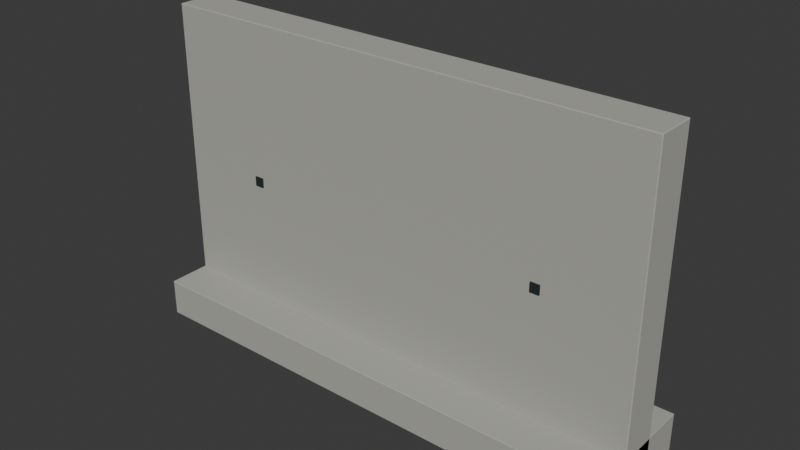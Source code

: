 # Source: bulk_divider_4m.blend  (saved by Blender 5.2.45; exported with 4.5.12 LTS)
import bpy
from mathutils import Matrix  # noqa: F401  (used for matrix-valued properties, if any)

bpy.ops.wm.read_factory_settings(use_empty=True)
scene = bpy.context.scene
scene.name = 'Scene'

# ---- collections
col_collection = bpy.data.collections.new('Collection'); scene.collection.children.link(col_collection)

# ---- materials (node trees are filled in below, after node groups)
mat_concrete = bpy.data.materials.new('Concrete')
mat_concrete.diffuse_color = (0.43, 0.43, 0.39, 1.0)
mat_dark_steel = bpy.data.materials.new('Dark steel')
mat_dark_steel.diffuse_color = (0.055, 0.075, 0.08, 1.0)

# ---- material node trees
mat_concrete.use_nodes = True; mat_concrete.node_tree.nodes.clear()
_N = mat_concrete.node_tree.nodes; _L = mat_concrete.node_tree.links
n0 = _N.new('ShaderNodeBsdfPrincipled'); n0.name = 'Principled BSDF'; n0.location = (-200, 100)
n0.inputs[0].default_value = (0.43, 0.43, 0.39, 1.0)
n0.inputs[2].default_value = 0.95
n0.inputs[10].default_value = 0.005
n1 = _N.new('ShaderNodeOutputMaterial'); n1.name = 'Material Output'; n1.location = (200, 100)
_L.new(n0.outputs[0], n1.inputs[0])
n1.is_active_output = True
mat_dark_steel.use_nodes = True; mat_dark_steel.node_tree.nodes.clear()
_N = mat_dark_steel.node_tree.nodes; _L = mat_dark_steel.node_tree.links
n0 = _N.new('ShaderNodeBsdfPrincipled'); n0.name = 'Principled BSDF'; n0.location = (-200, 100)
n0.inputs[0].default_value = (0.055, 0.075, 0.08, 1.0)
n0.inputs[1].default_value = 0.65
n0.inputs[10].default_value = 0.005
n1 = _N.new('ShaderNodeOutputMaterial'); n1.name = 'Material Output'; n1.location = (200, 100)
_L.new(n0.outputs[0], n1.inputs[0])
n1.is_active_output = True

# ---- world
world_world = bpy.data.worlds.new('World'); scene.world = world_world
world_world.use_nodes = True; world_world.node_tree.nodes.clear()
_N = world_world.node_tree.nodes; _L = world_world.node_tree.links
n0 = _N.new('ShaderNodeOutputWorld'); n0.name = 'World Output'; n0.location = (200, 100)
n1 = _N.new('ShaderNodeBackground'); n1.name = 'Background'; n1.location = (-200, 100)
n1.inputs[0].default_value = (0.05088, 0.05088, 0.05088, 1.0)
_L.new(n1.outputs[0], n0.inputs[0])
n0.is_active_output = True
world_world.color = (0.05088, 0.05088, 0.05088)
world_world.sun_shadow_jitter_overblur = 0.0

# ---- meshes
me_cube_294 = bpy.data.meshes.new('Cube.294')
me_cube_294.from_pydata([(-1.995, -0.495, 0.0), (-1.995, -0.5, 0.005), (-2.0, -0.495, 0.005), (-1.995, -0.4985, 0.001464), (-1.998, -0.4979, 0.002113), (-1.999, -0.4985, 0.005), (-1.999, -0.495, 0.001464), (-1.995, -0.5, 0.295), (-1.995, -0.495, 0.3), (-2.0, -0.495, 0.295), (-1.995, -0.4985, 0.2985), (-1.998, -0.4979, 0.2979), (-1.999, -0.495, 0.2985), (-1.999, -0.4985, 0.295), (-1.995, 0.495, 0.0), (-2.0, 0.495, 0.005), (-1.995, 0.5, 0.005), (-1.999, 0.495, 0.001464), (-1.998, 0.4979, 0.002113), (-1.999, 0.4985, 0.005), (-1.995, 0.4985, 0.001464), (-1.995, 0.495, 0.3), (-1.995, 0.5, 0.295), (-2.0, 0.495, 0.295), (-1.995, 0.4985, 0.2985), (-1.998, 0.4979, 0.2979), (-1.999, 0.4985, 0.295), (-1.999, 0.495, 0.2985), (1.995, -0.495, 0.0), (2.0, -0.495, 0.005), (1.995, -0.5, 0.005), (1.999, -0.495, 0.001464), (1.998, -0.4979, 0.002113), (1.999, -0.4985, 0.005), (1.995, -0.4985, 0.001464), (1.995, -0.495, 0.3), (1.995, -0.5, 0.295), (2.0, -0.495, 0.295), (1.995, -0.4985, 0.2985), (1.998, -0.4979, 0.2979), (1.999, -0.4985, 0.295), (1.999, -0.495, 0.2985), (1.995, 0.495, 0.0), (1.995, 0.5, 0.005), (2.0, 0.495, 0.005), (1.995, 0.4985, 0.001464), (1.998, 0.4979, 0.002113), (1.999, 0.4985, 0.005), (1.999, 0.495, 0.001464), (1.995, 0.495, 0.3), (2.0, 0.495, 0.295), (1.995, 0.5, 0.295), (1.999, 0.495, 0.2985), (1.998, 0.4979, 0.2979), (1.999, 0.4985, 0.295), (1.995, 0.4985, 0.2985), (-1.994, -0.154, 0.15), (-1.994, -0.16, 0.156), (-2.0, -0.154, 0.156), (-1.994, -0.1582, 0.1518), (-1.997, -0.1575, 0.1525), (-1.998, -0.1582, 0.156), (-1.998, -0.154, 0.1518), (-1.994, -0.16, 2.544), (-1.994, -0.154, 2.55), (-2.0, -0.154, 2.544), (-1.994, -0.1582, 2.548), (-1.997, -0.1575, 2.547), (-1.998, -0.154, 2.548), (-1.998, -0.1582, 2.544), (-1.994, 0.154, 0.15), (-2.0, 0.154, 0.156), (-1.994, 0.16, 0.156), (-1.998, 0.154, 0.1518), (-1.997, 0.1575, 0.1525), (-1.998, 0.1582, 0.156), (-1.994, 0.1582, 0.1518), (-1.994, 0.154, 2.55), (-1.994, 0.16, 2.544), (-2.0, 0.154, 2.544), (-1.994, 0.1582, 2.548), (-1.997, 0.1575, 2.547), (-1.998, 0.1582, 2.544), (-1.998, 0.154, 2.548), (1.994, -0.154, 0.15), (2.0, -0.154, 0.156), (1.994, -0.16, 0.156), (1.998, -0.154, 0.1518), (1.997, -0.1575, 0.1525), (1.998, -0.1582, 0.156), (1.994, -0.1582, 0.1518), (1.994, -0.154, 2.55), (1.994, -0.16, 2.544), (2.0, -0.154, 2.544), (1.994, -0.1582, 2.548), (1.997, -0.1575, 2.547), (1.998, -0.1582, 2.544), (1.998, -0.154, 2.548), (1.994, 0.154, 0.15), (1.994, 0.16, 0.156), (2.0, 0.154, 0.156), (1.994, 0.1582, 0.1518), (1.997, 0.1575, 0.1525), (1.998, 0.1582, 0.156), (1.998, 0.154, 0.1518), (1.994, 0.154, 2.55), (2.0, 0.154, 2.544), (1.994, 0.16, 2.544), (1.998, 0.154, 2.548), (1.997, 0.1575, 2.547), (1.998, 0.1582, 2.544), (1.994, 0.1582, 2.548), (-1.286, -0.171, 1.262), (-1.286, -0.173, 1.264), (-1.288, -0.171, 1.264), (-1.286, -0.1724, 1.263), (-1.287, -0.1722, 1.263), (-1.287, -0.1724, 1.264), (-1.287, -0.171, 1.263), (-1.286, -0.173, 1.336), (-1.286, -0.171, 1.337), (-1.288, -0.171, 1.336), (-1.286, -0.1724, 1.337), (-1.287, -0.1722, 1.337), (-1.287, -0.171, 1.337), (-1.287, -0.1724, 1.336), (-1.286, -0.165, 1.262), (-1.288, -0.165, 1.264), (-1.286, -0.163, 1.264), (-1.287, -0.165, 1.263), (-1.287, -0.1638, 1.263), (-1.287, -0.1636, 1.264), (-1.286, -0.1636, 1.263), (-1.286, -0.165, 1.337), (-1.286, -0.163, 1.336), (-1.288, -0.165, 1.336), (-1.286, -0.1636, 1.337), (-1.287, -0.1638, 1.337), (-1.287, -0.1636, 1.336), (-1.287, -0.165, 1.337), (-1.214, -0.171, 1.262), (-1.212, -0.171, 1.264), (-1.214, -0.173, 1.264), (-1.213, -0.171, 1.263), (-1.213, -0.1722, 1.263), (-1.213, -0.1724, 1.264), (-1.214, -0.1724, 1.263), (-1.214, -0.171, 1.337), (-1.214, -0.173, 1.336), (-1.212, -0.171, 1.336), (-1.214, -0.1724, 1.337), (-1.213, -0.1722, 1.337), (-1.213, -0.1724, 1.336), (-1.213, -0.171, 1.337), (-1.214, -0.165, 1.262), (-1.214, -0.163, 1.264), (-1.212, -0.165, 1.264), (-1.214, -0.1636, 1.263), (-1.213, -0.1638, 1.263), (-1.213, -0.1636, 1.264), (-1.213, -0.165, 1.263), (-1.214, -0.165, 1.337), (-1.212, -0.165, 1.336), (-1.214, -0.163, 1.336), (-1.213, -0.165, 1.337), (-1.213, -0.1638, 1.337), (-1.213, -0.1636, 1.336), (-1.214, -0.1636, 1.337), (1.214, -0.171, 1.262), (1.214, -0.173, 1.264), (1.212, -0.171, 1.264), (1.214, -0.1724, 1.263), (1.213, -0.1722, 1.263), (1.213, -0.1724, 1.264), (1.213, -0.171, 1.263), (1.214, -0.173, 1.336), (1.214, -0.171, 1.337), (1.212, -0.171, 1.336), (1.214, -0.1724, 1.337), (1.213, -0.1722, 1.337), (1.213, -0.171, 1.337), (1.213, -0.1724, 1.336), (1.214, -0.165, 1.262), (1.212, -0.165, 1.264), (1.214, -0.163, 1.264), (1.213, -0.165, 1.263), (1.213, -0.1638, 1.263), (1.213, -0.1636, 1.264), (1.214, -0.1636, 1.263), (1.214, -0.165, 1.337), (1.214, -0.163, 1.336), (1.212, -0.165, 1.336), (1.214, -0.1636, 1.337), (1.213, -0.1638, 1.337), (1.213, -0.1636, 1.336), (1.213, -0.165, 1.337), (1.286, -0.171, 1.262), (1.288, -0.171, 1.264), (1.286, -0.173, 1.264), (1.287, -0.171, 1.263), (1.287, -0.1722, 1.263), (1.287, -0.1724, 1.264), (1.286, -0.1724, 1.263), (1.286, -0.171, 1.337), (1.286, -0.173, 1.336), (1.288, -0.171, 1.336), (1.286, -0.1724, 1.337), (1.287, -0.1722, 1.337), (1.287, -0.1724, 1.336), (1.287, -0.171, 1.337), (1.286, -0.165, 1.262), (1.286, -0.163, 1.264), (1.288, -0.165, 1.264), (1.286, -0.1636, 1.263), (1.287, -0.1638, 1.263), (1.287, -0.1636, 1.264), (1.287, -0.165, 1.263), (1.286, -0.165, 1.337), (1.288, -0.165, 1.336), (1.286, -0.163, 1.336), (1.287, -0.165, 1.337), (1.287, -0.1638, 1.337), (1.287, -0.1636, 1.336), (1.286, -0.1636, 1.337)], [], [(0, 3, 4, 6), (1, 5, 4, 3), (2, 6, 4, 5), (7, 10, 11, 13), (8, 12, 11, 10), (9, 13, 11, 12), (14, 17, 18, 20), (15, 19, 18, 17), (16, 20, 18, 19), (21, 24, 25, 27), (22, 26, 25, 24), (23, 27, 25, 26), (28, 31, 32, 34), (29, 33, 32, 31), (30, 34, 32, 33), (35, 38, 39, 41), (36, 40, 39, 38), (37, 41, 39, 40), (42, 45, 46, 48), (43, 47, 46, 45), (44, 48, 46, 47), (49, 52, 53, 55), (50, 54, 53, 52), (51, 55, 53, 54), (14, 0, 6, 17), (17, 6, 2, 15), (1, 7, 13, 5), (5, 13, 9, 2), (8, 21, 27, 12), (12, 27, 23, 9), (22, 16, 19, 26), (26, 19, 15, 23), (42, 14, 20, 45), (45, 20, 16, 43), (21, 49, 55, 24), (24, 55, 51, 22), (50, 44, 47, 54), (54, 47, 43, 51), (28, 42, 48, 31), (31, 48, 44, 29), (49, 35, 41, 52), (52, 41, 37, 50), (36, 30, 33, 40), (40, 33, 29, 37), (0, 28, 34, 3), (3, 34, 30, 1), (35, 8, 10, 38), (38, 10, 7, 36), (14, 42, 28, 0), (2, 9, 23, 15), (30, 36, 7, 1), (49, 21, 8, 35), (16, 22, 51, 43), (44, 50, 37, 29), (56, 59, 60, 62), (57, 61, 60, 59), (58, 62, 60, 61), (63, 66, 67, 69), (64, 68, 67, 66), (65, 69, 67, 68), (70, 73, 74, 76), (71, 75, 74, 73), (72, 76, 74, 75), (77, 80, 81, 83), (78, 82, 81, 80), (79, 83, 81, 82), (84, 87, 88, 90), (85, 89, 88, 87), (86, 90, 88, 89), (91, 94, 95, 97), (92, 96, 95, 94), (93, 97, 95, 96), (98, 101, 102, 104), (99, 103, 102, 101), (100, 104, 102, 103), (105, 108, 109, 111), (106, 110, 109, 108), (107, 111, 109, 110), (70, 56, 62, 73), (73, 62, 58, 71), (57, 63, 69, 61), (61, 69, 65, 58), (64, 77, 83, 68), (68, 83, 79, 65), (78, 72, 75, 82), (82, 75, 71, 79), (98, 70, 76, 101), (101, 76, 72, 99), (77, 105, 111, 80), (80, 111, 107, 78), (106, 100, 103, 110), (110, 103, 99, 107), (84, 98, 104, 87), (87, 104, 100, 85), (105, 91, 97, 108), (108, 97, 93, 106), (92, 86, 89, 96), (96, 89, 85, 93), (56, 84, 90, 59), (59, 90, 86, 57), (91, 64, 66, 94), (94, 66, 63, 92), (70, 98, 84, 56), (58, 65, 79, 71), (86, 92, 63, 57), (105, 77, 64, 91), (72, 78, 107, 99), (100, 106, 93, 85), (112, 115, 116, 118), (113, 117, 116, 115), (114, 118, 116, 117), (119, 122, 123, 125), (120, 124, 123, 122), (121, 125, 123, 124), (126, 129, 130, 132), (127, 131, 130, 129), (128, 132, 130, 131), (133, 136, 137, 139), (134, 138, 137, 136), (135, 139, 137, 138), (140, 143, 144, 146), (141, 145, 144, 143), (142, 146, 144, 145), (147, 150, 151, 153), (148, 152, 151, 150), (149, 153, 151, 152), (154, 157, 158, 160), (155, 159, 158, 157), (156, 160, 158, 159), (161, 164, 165, 167), (162, 166, 165, 164), (163, 167, 165, 166), (126, 112, 118, 129), (129, 118, 114, 127), (113, 119, 125, 117), (117, 125, 121, 114), (120, 133, 139, 124), (124, 139, 135, 121), (134, 128, 131, 138), (138, 131, 127, 135), (154, 126, 132, 157), (157, 132, 128, 155), (133, 161, 167, 136), (136, 167, 163, 134), (162, 156, 159, 166), (166, 159, 155, 163), (140, 154, 160, 143), (143, 160, 156, 141), (161, 147, 153, 164), (164, 153, 149, 162), (148, 142, 145, 152), (152, 145, 141, 149), (112, 140, 146, 115), (115, 146, 142, 113), (147, 120, 122, 150), (150, 122, 119, 148), (126, 154, 140, 112), (114, 121, 135, 127), (142, 148, 119, 113), (161, 133, 120, 147), (128, 134, 163, 155), (156, 162, 149, 141), (168, 171, 172, 174), (169, 173, 172, 171), (170, 174, 172, 173), (175, 178, 179, 181), (176, 180, 179, 178), (177, 181, 179, 180), (182, 185, 186, 188), (183, 187, 186, 185), (184, 188, 186, 187), (189, 192, 193, 195), (190, 194, 193, 192), (191, 195, 193, 194), (196, 199, 200, 202), (197, 201, 200, 199), (198, 202, 200, 201), (203, 206, 207, 209), (204, 208, 207, 206), (205, 209, 207, 208), (210, 213, 214, 216), (211, 215, 214, 213), (212, 216, 214, 215), (217, 220, 221, 223), (218, 222, 221, 220), (219, 223, 221, 222), (182, 168, 174, 185), (185, 174, 170, 183), (169, 175, 181, 173), (173, 181, 177, 170), (176, 189, 195, 180), (180, 195, 191, 177), (190, 184, 187, 194), (194, 187, 183, 191), (210, 182, 188, 213), (213, 188, 184, 211), (189, 217, 223, 192), (192, 223, 219, 190), (218, 212, 215, 222), (222, 215, 211, 219), (196, 210, 216, 199), (199, 216, 212, 197), (217, 203, 209, 220), (220, 209, 205, 218), (204, 198, 201, 208), (208, 201, 197, 205), (168, 196, 202, 171), (171, 202, 198, 169), (203, 176, 178, 206), (206, 178, 175, 204), (182, 210, 196, 168), (170, 177, 191, 183), (198, 204, 175, 169), (217, 189, 176, 203), (184, 190, 219, 211), (212, 218, 205, 197)])
me_cube_294.polygons.foreach_set('material_index', [0, 0, 0, 0, 0, 0, 0, 0, 0, 0, 0, 0, 0, 0, 0, 0, 0, 0, 0, 0, 0, 0, 0, 0, 0, 0, 0, 0, 0, 0, 0, 0, 0, 0, 0, 0, 0, 0, 0, 0, 0, 0, 0, 0, 0, 0, 0, 0, 0, 0, 0, 0, 0, 0, 0, 0, 0, 0, 0, 0, 0, 0, 0, 0, 0, 0, 0, 0, 0, 0, 0, 0, 0, 0, 0, 0, 0, 0, 0, 0, 0, 0, 0, 0, 0, 0, 0, 0, 0, 0, 0, 0, 0, 0, 0, 0, 0, 0, 0, 0, 0, 0, 0, 0, 0, 0, 0, 0, 1, 1, 1, 1, 1, 1, 1, 1, 1, 1, 1, 1, 1, 1, 1, 1, 1, 1, 1, 1, 1, 1, 1, 1, 1, 1, 1, 1, 1, 1, 1, 1, 1, 1, 1, 1, 1, 1, 1, 1, 1, 1, 1, 1, 1, 1, 1, 1, 1, 1, 1, 1, 1, 1, 1, 1, 1, 1, 1, 1, 1, 1, 1, 1, 1, 1, 1, 1, 1, 1, 1, 1, 1, 1, 1, 1, 1, 1, 1, 1, 1, 1, 1, 1, 1, 1, 1, 1, 1, 1, 1, 1, 1, 1, 1, 1, 1, 1, 1, 1, 1, 1, 1, 1, 1, 1, 1, 1])
_uv = me_cube_294.uv_layers.new(name='UVMap')
_uv.uv.foreach_set('vector', [0.1253, 0.7487, 0.1253, 0.75, 0.1251, 0.75, 0.125, 0.7488, 0.3792, 0.9997, 0.3792, 1.0, 0.3768, 1.0, 0.375, 0.9997, 0.3792, 0.00125, 0.375, 0.00125, 0.375, 0.0005283, 0.3792, 0.0, 0.6208, 0.9997, 0.625, 0.9997, 0.625, 0.9999, 0.6208, 1.0, 0.8747, 0.7487, 0.875, 0.7488, 0.875, 0.7495, 0.8747, 0.75, 0.6208, 0.00125, 0.6208, 0.0, 0.6232, 0.0, 0.625, 0.00125, 0.1253, 0.5012, 0.125, 0.5013, 0.125, 0.5005, 0.1253, 0.5, 0.3792, 0.2487, 0.3792, 0.25, 0.3759, 0.2501, 0.375, 0.2488, 0.3792, 0.2503, 0.375, 0.2503, 0.3759, 0.2501, 0.3792, 0.25, 0.8747, 0.5013, 0.8747, 0.5, 0.8749, 0.5, 0.875, 0.5013, 0.6208, 0.2503, 0.6208, 0.25, 0.6241, 0.2497, 0.625, 0.2503, 0.6208, 0.2488, 0.625, 0.2488, 0.6241, 0.2497, 0.6208, 0.25, 0.3747, 0.7487, 0.375, 0.7488, 0.3756, 0.7499, 0.3748, 0.7502, 0.3792, 0.7487, 0.3792, 0.75, 0.3756, 0.7499, 0.375, 0.7488, 0.3792, 0.7503, 0.3748, 0.7502, 0.3756, 0.7499, 0.3792, 0.75, 0.6253, 0.7487, 0.6252, 0.7502, 0.6245, 0.7498, 0.625, 0.7488, 0.6208, 0.7503, 0.6208, 0.75, 0.6245, 0.7498, 0.6252, 0.7502, 0.6208, 0.7488, 0.625, 0.7488, 0.6245, 0.7498, 0.6208, 0.75, 0.3747, 0.5013, 0.3748, 0.4998, 0.3755, 0.5002, 0.375, 0.5013, 0.3792, 0.4997, 0.3792, 0.5, 0.3755, 0.5002, 0.3748, 0.4998, 0.3792, 0.5012, 0.375, 0.5013, 0.3755, 0.5002, 0.3792, 0.5, 0.6253, 0.5012, 0.625, 0.5013, 0.6244, 0.5001, 0.6252, 0.4998, 0.6208, 0.5012, 0.6208, 0.5, 0.6244, 0.5001, 0.625, 0.5013, 0.6208, 0.4997, 0.6252, 0.4998, 0.6244, 0.5001, 0.6208, 0.5, 0.1253, 0.5012, 0.1253, 0.7487, 0.125, 0.7488, 0.125, 0.5013, 0.375, 0.2488, 0.375, 0.00125, 0.3792, 0.00125, 0.3792, 0.2487, 0.3792, 0.9997, 0.6208, 0.9997, 0.6208, 1.0, 0.3792, 1.0, 0.3792, 0.0, 0.6208, 0.0, 0.6208, 0.00125, 0.3792, 0.00125, 0.8747, 0.7487, 0.8747, 0.5013, 0.875, 0.5013, 0.875, 0.7488, 0.625, 0.00125, 0.625, 0.2488, 0.6208, 0.2488, 0.6208, 0.00125, 0.6208, 0.2503, 0.3792, 0.2503, 0.3792, 0.25, 0.6208, 0.25, 0.6208, 0.25, 0.3792, 0.25, 0.3792, 0.2487, 0.6208, 0.2488, 0.3747, 0.5013, 0.1253, 0.5012, 0.1253, 0.5, 0.3748, 0.4998, 0.3748, 0.4998, 0.375, 0.2503, 0.3792, 0.2503, 0.3792, 0.4997, 0.8747, 0.5013, 0.6253, 0.5012, 0.6252, 0.4998, 0.8747, 0.5, 0.625, 0.2503, 0.6252, 0.4998, 0.6208, 0.4997, 0.6208, 0.2503, 0.6208, 0.5012, 0.3792, 0.5012, 0.3792, 0.5, 0.6208, 0.5, 0.6208, 0.5, 0.3792, 0.5, 0.3792, 0.4997, 0.6208, 0.4997, 0.3747, 0.7487, 0.3747, 0.5013, 0.375, 0.5013, 0.375, 0.7488, 0.375, 0.7488, 0.375, 0.5013, 0.3792, 0.5012, 0.3792, 0.7487, 0.6253, 0.5012, 0.6253, 0.7487, 0.625, 0.7488, 0.625, 0.5013, 0.625, 0.5013, 0.625, 0.7488, 0.6208, 0.7488, 0.6208, 0.5012, 0.6208, 0.7503, 0.3792, 0.7503, 0.3792, 0.75, 0.6208, 0.75, 0.6208, 0.75, 0.3792, 0.75, 0.3792, 0.7487, 0.6208, 0.7488, 0.1253, 0.7487, 0.3747, 0.7487, 0.3748, 0.7502, 0.1253, 0.75, 0.375, 0.9997, 0.3748, 0.7502, 0.3792, 0.7503, 0.3792, 0.9997, 0.6253, 0.7487, 0.8747, 0.7487, 0.8747, 0.75, 0.6252, 0.7502, 0.6252, 0.7502, 0.625, 0.9997, 0.6208, 0.9997, 0.6208, 0.7503, 0.1253, 0.5012, 0.3747, 0.5013, 0.3747, 0.7487, 0.1253, 0.7487, 0.3792, 0.00125, 0.6208, 0.00125, 0.6208, 0.2488, 0.3792, 0.2487, 0.3792, 0.7503, 0.6208, 0.7503, 0.6208, 0.9997, 0.3792, 0.9997, 0.6253, 0.5012, 0.8747, 0.5013, 0.8747, 0.7487, 0.6253, 0.7487, 0.3792, 0.2503, 0.6208, 0.2503, 0.6208, 0.4997, 0.3792, 0.4997, 0.3792, 0.5012, 0.6208, 0.5012, 0.6208, 0.7488, 0.3792, 0.7487, 0.1254, 0.7453, 0.1254, 0.75, 0.1252, 0.75, 0.125, 0.7453, 0.3756, 0.9996, 0.3756, 1.0, 0.3753, 1.0, 0.375, 0.9996, 0.3756, 0.004687, 0.375, 0.004688, 0.375, 0.001981, 0.3756, 0.0, 0.6244, 0.9996, 0.625, 0.9996, 0.625, 0.9998, 0.6244, 1.0, 0.8746, 0.7453, 0.875, 0.7453, 0.875, 0.748, 0.8746, 0.75, 0.6244, 0.004687, 0.6244, 0.0, 0.6247, 0.0, 0.625, 0.004687, 0.1254, 0.5047, 0.125, 0.5047, 0.125, 0.502, 0.1254, 0.5, 0.3756, 0.2453, 0.3756, 0.25, 0.3751, 0.2501, 0.375, 0.2453, 0.3756, 0.2504, 0.375, 0.2504, 0.3751, 0.2501, 0.3756, 0.25, 0.8746, 0.5047, 0.8746, 0.5, 0.8748, 0.5, 0.875, 0.5047, 0.6244, 0.2504, 0.6244, 0.25, 0.6249, 0.249, 0.625, 0.2504, 0.6244, 0.2453, 0.625, 0.2453, 0.6249, 0.249, 0.6244, 0.25, 0.3746, 0.7453, 0.375, 0.7453, 0.3751, 0.7494, 0.3748, 0.7502, 0.3756, 0.7453, 0.3756, 0.75, 0.3751, 0.7494, 0.375, 0.7453, 0.3756, 0.7504, 0.3748, 0.7502, 0.3751, 0.7494, 0.3756, 0.75, 0.6254, 0.7453, 0.6252, 0.7502, 0.625, 0.7493, 0.625, 0.7453, 0.6244, 0.7504, 0.6244, 0.75, 0.625, 0.7493, 0.6252, 0.7502, 0.6244, 0.7453, 0.625, 0.7453, 0.625, 0.7493, 0.6244, 0.75, 0.3746, 0.5047, 0.3748, 0.4998, 0.375, 0.5007, 0.375, 0.5047, 0.3756, 0.4996, 0.3756, 0.5, 0.375, 0.5007, 0.3748, 0.4998, 0.3756, 0.5047, 0.375, 0.5047, 0.375, 0.5007, 0.3756, 0.5, 0.6254, 0.5047, 0.625, 0.5047, 0.6249, 0.5006, 0.6252, 0.4998, 0.6244, 0.5047, 0.6244, 0.5, 0.6249, 0.5006, 0.625, 0.5047, 0.6244, 0.4996, 0.6252, 0.4998, 0.6249, 0.5006, 0.6244, 0.5, 0.1254, 0.5047, 0.1254, 0.7453, 0.125, 0.7453, 0.125, 0.5047, 0.375, 0.2453, 0.375, 0.004688, 0.3756, 0.004687, 0.3756, 0.2453, 0.3756, 0.9996, 0.6244, 0.9996, 0.6244, 1.0, 0.3756, 1.0, 0.3756, 0.0, 0.6244, 0.0, 0.6244, 0.004687, 0.3756, 0.004687, 0.8746, 0.7453, 0.8746, 0.5047, 0.875, 0.5047, 0.875, 0.7453, 0.625, 0.004687, 0.625, 0.2453, 0.6244, 0.2453, 0.6244, 0.004687, 0.6244, 0.2504, 0.3756, 0.2504, 0.3756, 0.25, 0.6244, 0.25, 0.6244, 0.25, 0.3756, 0.25, 0.3756, 0.2453, 0.6244, 0.2453, 0.3746, 0.5047, 0.1254, 0.5047, 0.1254, 0.5, 0.3748, 0.4998, 0.3748, 0.4998, 0.375, 0.2504, 0.3756, 0.2504, 0.3756, 0.4996, 0.8746, 0.5047, 0.6254, 0.5047, 0.6252, 0.4998, 0.8746, 0.5, 0.625, 0.2504, 0.6252, 0.4998, 0.6244, 0.4996, 0.6244, 0.2504, 0.6244, 0.5047, 0.3756, 0.5047, 0.3756, 0.5, 0.6244, 0.5, 0.6244, 0.5, 0.3756, 0.5, 0.3756, 0.4996, 0.6244, 0.4996, 0.3746, 0.7453, 0.3746, 0.5047, 0.375, 0.5047, 0.375, 0.7453, 0.375, 0.7453, 0.375, 0.5047, 0.3756, 0.5047, 0.3756, 0.7453, 0.6254, 0.5047, 0.6254, 0.7453, 0.625, 0.7453, 0.625, 0.5047, 0.625, 0.5047, 0.625, 0.7453, 0.6244, 0.7453, 0.6244, 0.5047, 0.6244, 0.7504, 0.3756, 0.7504, 0.3756, 0.75, 0.6244, 0.75, 0.6244, 0.75, 0.3756, 0.75, 0.3756, 0.7453, 0.6244, 0.7453, 0.1254, 0.7453, 0.3746, 0.7453, 0.3748, 0.7502, 0.1254, 0.75, 0.375, 0.9996, 0.3748, 0.7502, 0.3756, 0.7504, 0.3756, 0.9996, 0.6254, 0.7453, 0.8746, 0.7453, 0.8746, 0.75, 0.6252, 0.7502, 0.6252, 0.7502, 0.625, 0.9996, 0.6244, 0.9996, 0.6244, 0.7504, 0.1254, 0.5047, 0.3746, 0.5047, 0.3746, 0.7453, 0.1254, 0.7453, 0.3756, 0.004687, 0.6244, 0.004687, 0.6244, 0.2453, 0.3756, 0.2453, 0.3756, 0.7504, 0.6244, 0.7504, 0.6244, 0.9996, 0.3756, 0.9996, 0.6254, 0.5047, 0.8746, 0.5047, 0.8746, 0.7453, 0.6254, 0.7453, 0.3756, 0.2504, 0.6244, 0.2504, 0.6244, 0.4996, 0.3756, 0.4996, 0.3756, 0.5047, 0.6244, 0.5047, 0.6244, 0.7453, 0.3756, 0.7453, 0.1317, 0.7, 0.1317, 0.75, 0.1278, 0.75, 0.125, 0.7, 0.3817, 0.9933, 0.3817, 1.0, 0.3778, 1.0, 0.375, 0.9933, 0.3817, 0.05, 0.375, 0.05, 0.375, 0.02113, 0.3817, 0.0, 0.6183, 0.9933, 0.625, 0.9933, 0.625, 0.9972, 0.6183, 1.0, 0.8683, 0.7, 0.875, 0.7, 0.875, 0.7289, 0.8683, 0.75, 0.6183, 0.05, 0.6183, 0.0, 0.6222, 0.0, 0.625, 0.05, 0.1317, 0.55, 0.125, 0.55, 0.125, 0.5211, 0.1317, 0.5, 0.3817, 0.2, 0.3817, 0.25, 0.3764, 0.2514, 0.375, 0.2, 0.3817, 0.2567, 0.375, 0.2567, 0.3764, 0.2514, 0.3817, 0.25, 0.8683, 0.55, 0.8683, 0.5, 0.8722, 0.5, 0.875, 0.55, 0.6183, 0.2567, 0.6183, 0.25, 0.6236, 0.2394, 0.625, 0.2567, 0.6183, 0.2, 0.625, 0.2, 0.6236, 0.2394, 0.6183, 0.25, 0.3683, 0.7, 0.375, 0.7, 0.3759, 0.7439, 0.3717, 0.7533, 0.3817, 0.7, 0.3817, 0.75, 0.3759, 0.7439, 0.375, 0.7, 0.3817, 0.7567, 0.3717, 0.7533, 0.3759, 0.7439, 0.3817, 0.75, 0.6317, 0.7, 0.6283, 0.7533, 0.625, 0.743, 0.625, 0.7, 0.6183, 0.7567, 0.6183, 0.75, 0.625, 0.743, 0.6283, 0.7533, 0.6183, 0.7, 0.625, 0.7, 0.625, 0.743, 0.6183, 0.75, 0.3683, 0.55, 0.3717, 0.4967, 0.375, 0.507, 0.375, 0.55, 0.3817, 0.4933, 0.3817, 0.5, 0.375, 0.507, 0.3717, 0.4967, 0.3817, 0.55, 0.375, 0.55, 0.375, 0.507, 0.3817, 0.5, 0.6317, 0.55, 0.625, 0.55, 0.6241, 0.5061, 0.6283, 0.4967, 0.6183, 0.55, 0.6183, 0.5, 0.6241, 0.5061, 0.625, 0.55, 0.6183, 0.4933, 0.6283, 0.4967, 0.6241, 0.5061, 0.6183, 0.5, 0.1317, 0.55, 0.1317, 0.7, 0.125, 0.7, 0.125, 0.55, 0.375, 0.2, 0.375, 0.05, 0.3817, 0.05, 0.3817, 0.2, 0.3817, 0.9933, 0.6183, 0.9933, 0.6183, 1.0, 0.3817, 1.0, 0.3817, 0.0, 0.6183, 0.0, 0.6183, 0.05, 0.3817, 0.05, 0.8683, 0.7, 0.8683, 0.55, 0.875, 0.55, 0.875, 0.7, 0.625, 0.05, 0.625, 0.2, 0.6183, 0.2, 0.6183, 0.05, 0.6183, 0.2567, 0.3817, 0.2567, 0.3817, 0.25, 0.6183, 0.25, 0.6183, 0.25, 0.3817, 0.25, 0.3817, 0.2, 0.6183, 0.2, 0.3683, 0.55, 0.1317, 0.55, 0.1317, 0.5, 0.3717, 0.4967, 0.3717, 0.4967, 0.375, 0.2567, 0.3817, 0.2567, 0.3817, 0.4933, 0.8683, 0.55, 0.6317, 0.55, 0.6283, 0.4967, 0.8683, 0.5, 0.625, 0.2567, 0.6283, 0.4967, 0.6183, 0.4933, 0.6183, 0.2567, 0.6183, 0.55, 0.3817, 0.55, 0.3817, 0.5, 0.6183, 0.5, 0.6183, 0.5, 0.3817, 0.5, 0.3817, 0.4933, 0.6183, 0.4933, 0.3683, 0.7, 0.3683, 0.55, 0.375, 0.55, 0.375, 0.7, 0.375, 0.7, 0.375, 0.55, 0.3817, 0.55, 0.3817, 0.7, 0.6317, 0.55, 0.6317, 0.7, 0.625, 0.7, 0.625, 0.55, 0.625, 0.55, 0.625, 0.7, 0.6183, 0.7, 0.6183, 0.55, 0.6183, 0.7567, 0.3817, 0.7567, 0.3817, 0.75, 0.6183, 0.75, 0.6183, 0.75, 0.3817, 0.75, 0.3817, 0.7, 0.6183, 0.7, 0.1317, 0.7, 0.3683, 0.7, 0.3717, 0.7533, 0.1317, 0.75, 0.375, 0.9933, 0.3717, 0.7533, 0.3817, 0.7567, 0.3817, 0.9933, 0.6317, 0.7, 0.8683, 0.7, 0.8683, 0.75, 0.6283, 0.7533, 0.6283, 0.7533, 0.625, 0.9933, 0.6183, 0.9933, 0.6183, 0.7567, 0.1317, 0.55, 0.3683, 0.55, 0.3683, 0.7, 0.1317, 0.7, 0.3817, 0.05, 0.6183, 0.05, 0.6183, 0.2, 0.3817, 0.2, 0.3817, 0.7567, 0.6183, 0.7567, 0.6183, 0.9933, 0.3817, 0.9933, 0.6317, 0.55, 0.8683, 0.55, 0.8683, 0.7, 0.6317, 0.7, 0.3817, 0.2567, 0.6183, 0.2567, 0.6183, 0.4933, 0.3817, 0.4933, 0.3817, 0.55, 0.6183, 0.55, 0.6183, 0.7, 0.3817, 0.7, 0.1317, 0.7, 0.1317, 0.75, 0.1278, 0.75, 0.125, 0.7, 0.3817, 0.9933, 0.3817, 1.0, 0.3778, 1.0, 0.375, 0.9933, 0.3817, 0.05, 0.375, 0.05, 0.375, 0.02113, 0.3817, 0.0, 0.6183, 0.9933, 0.625, 0.9933, 0.625, 0.9972, 0.6183, 1.0, 0.8683, 0.7, 0.875, 0.7, 0.875, 0.7289, 0.8683, 0.75, 0.6183, 0.05, 0.6183, 0.0, 0.6222, 0.0, 0.625, 0.05, 0.1317, 0.55, 0.125, 0.55, 0.125, 0.5211, 0.1317, 0.5, 0.3817, 0.2, 0.3817, 0.25, 0.3764, 0.2514, 0.375, 0.2, 0.3817, 0.2567, 0.375, 0.2567, 0.3764, 0.2514, 0.3817, 0.25, 0.8683, 0.55, 0.8683, 0.5, 0.8722, 0.5, 0.875, 0.55, 0.6183, 0.2567, 0.6183, 0.25, 0.6236, 0.2394, 0.625, 0.2567, 0.6183, 0.2, 0.625, 0.2, 0.6236, 0.2394, 0.6183, 0.25, 0.3683, 0.7, 0.375, 0.7, 0.3759, 0.7439, 0.3717, 0.7533, 0.3817, 0.7, 0.3817, 0.75, 0.3759, 0.7439, 0.375, 0.7, 0.3817, 0.7567, 0.3717, 0.7533, 0.3759, 0.7439, 0.3817, 0.75, 0.6317, 0.7, 0.6283, 0.7533, 0.625, 0.743, 0.625, 0.7, 0.6183, 0.7567, 0.6183, 0.75, 0.625, 0.743, 0.6283, 0.7533, 0.6183, 0.7, 0.625, 0.7, 0.625, 0.743, 0.6183, 0.75, 0.3683, 0.55, 0.3717, 0.4967, 0.375, 0.507, 0.375, 0.55, 0.3817, 0.4933, 0.3817, 0.5, 0.375, 0.507, 0.3717, 0.4967, 0.3817, 0.55, 0.375, 0.55, 0.375, 0.507, 0.3817, 0.5, 0.6317, 0.55, 0.625, 0.55, 0.6241, 0.5061, 0.6283, 0.4967, 0.6183, 0.55, 0.6183, 0.5, 0.6241, 0.5061, 0.625, 0.55, 0.6183, 0.4933, 0.6283, 0.4967, 0.6241, 0.5061, 0.6183, 0.5, 0.1317, 0.55, 0.1317, 0.7, 0.125, 0.7, 0.125, 0.55, 0.375, 0.2, 0.375, 0.05, 0.3817, 0.05, 0.3817, 0.2, 0.3817, 0.9933, 0.6183, 0.9933, 0.6183, 1.0, 0.3817, 1.0, 0.3817, 0.0, 0.6183, 0.0, 0.6183, 0.05, 0.3817, 0.05, 0.8683, 0.7, 0.8683, 0.55, 0.875, 0.55, 0.875, 0.7, 0.625, 0.05, 0.625, 0.2, 0.6183, 0.2, 0.6183, 0.05, 0.6183, 0.2567, 0.3817, 0.2567, 0.3817, 0.25, 0.6183, 0.25, 0.6183, 0.25, 0.3817, 0.25, 0.3817, 0.2, 0.6183, 0.2, 0.3683, 0.55, 0.1317, 0.55, 0.1317, 0.5, 0.3717, 0.4967, 0.3717, 0.4967, 0.375, 0.2567, 0.3817, 0.2567, 0.3817, 0.4933, 0.8683, 0.55, 0.6317, 0.55, 0.6283, 0.4967, 0.8683, 0.5, 0.625, 0.2567, 0.6283, 0.4967, 0.6183, 0.4933, 0.6183, 0.2567, 0.6183, 0.55, 0.3817, 0.55, 0.3817, 0.5, 0.6183, 0.5, 0.6183, 0.5, 0.3817, 0.5, 0.3817, 0.4933, 0.6183, 0.4933, 0.3683, 0.7, 0.3683, 0.55, 0.375, 0.55, 0.375, 0.7, 0.375, 0.7, 0.375, 0.55, 0.3817, 0.55, 0.3817, 0.7, 0.6317, 0.55, 0.6317, 0.7, 0.625, 0.7, 0.625, 0.55, 0.625, 0.55, 0.625, 0.7, 0.6183, 0.7, 0.6183, 0.55, 0.6183, 0.7567, 0.3817, 0.7567, 0.3817, 0.75, 0.6183, 0.75, 0.6183, 0.75, 0.3817, 0.75, 0.3817, 0.7, 0.6183, 0.7, 0.1317, 0.7, 0.3683, 0.7, 0.3717, 0.7533, 0.1317, 0.75, 0.375, 0.9933, 0.3717, 0.7533, 0.3817, 0.7567, 0.3817, 0.9933, 0.6317, 0.7, 0.8683, 0.7, 0.8683, 0.75, 0.6283, 0.7533, 0.6283, 0.7533, 0.625, 0.9933, 0.6183, 0.9933, 0.6183, 0.7567, 0.1317, 0.55, 0.3683, 0.55, 0.3683, 0.7, 0.1317, 0.7, 0.3817, 0.05, 0.6183, 0.05, 0.6183, 0.2, 0.3817, 0.2, 0.3817, 0.7567, 0.6183, 0.7567, 0.6183, 0.9933, 0.3817, 0.9933, 0.6317, 0.55, 0.8683, 0.55, 0.8683, 0.7, 0.6317, 0.7, 0.3817, 0.2567, 0.6183, 0.2567, 0.6183, 0.4933, 0.3817, 0.4933, 0.3817, 0.55, 0.6183, 0.55, 0.6183, 0.7, 0.3817, 0.7])
me_cube_294.materials.append(mat_concrete)
me_cube_294.materials.append(mat_dark_steel)
me_cube_294.update()

# ---- objects
ob_bulk_divider_4m = bpy.data.objects.new('bulk_divider_4m', me_cube_294)

# ---- transforms, parenting, visibility, modifiers, constraints
ob_bulk_divider_4m.location = (0.0, 0.0, 0.0)

# ---- collection membership
col_collection.objects.link(ob_bulk_divider_4m)

# ---- scene / render settings (as saved in the file)
scene.frame_start = 1; scene.frame_end = 250; scene.frame_set(1)
scene.render.engine = 'BLENDER_EEVEE_NEXT'
scene.render.bake_bias = 0.0
scene.render.bake_samples = 0
scene.render.compositor_device = 'GPU'
scene.eevee.use_volume_custom_range = False
scene.eevee.fast_gi_thickness_near = 0.1
scene.eevee.fast_gi_thickness_far = 0.0
scene.eevee.ray_tracing_options.screen_trace_thickness = 0.1
bpy.context.view_layer.update()

# ---- added for rendering (the .blend has no active camera and no usable light): camera, sun
cam_auto = bpy.data.cameras.new('AutoCamera')
cam_auto.lens = 50.0
cam_auto.sensor_width = 36.0
cam_auto.clip_end = 1000.0
ob_auto_camera = bpy.data.objects.new('AutoCamera', cam_auto)
scene.collection.objects.link(ob_auto_camera)
ob_auto_camera.location = (4.48543, -5.38252, 4.86335)
ob_auto_camera.rotation_euler = (1.09748, -7.21219e-08, 0.694738)
scene.camera = ob_auto_camera
light_auto_sun = bpy.data.lights.new('AutoSun', 'SUN')
light_auto_sun.energy = 3.0
light_auto_sun.angle = 0.0523599
ob_auto_sun = bpy.data.objects.new('AutoSun', light_auto_sun)
scene.collection.objects.link(ob_auto_sun)
ob_auto_sun.rotation_euler = (0.872665, 0.174533, 0.523599)
bpy.context.view_layer.update()
